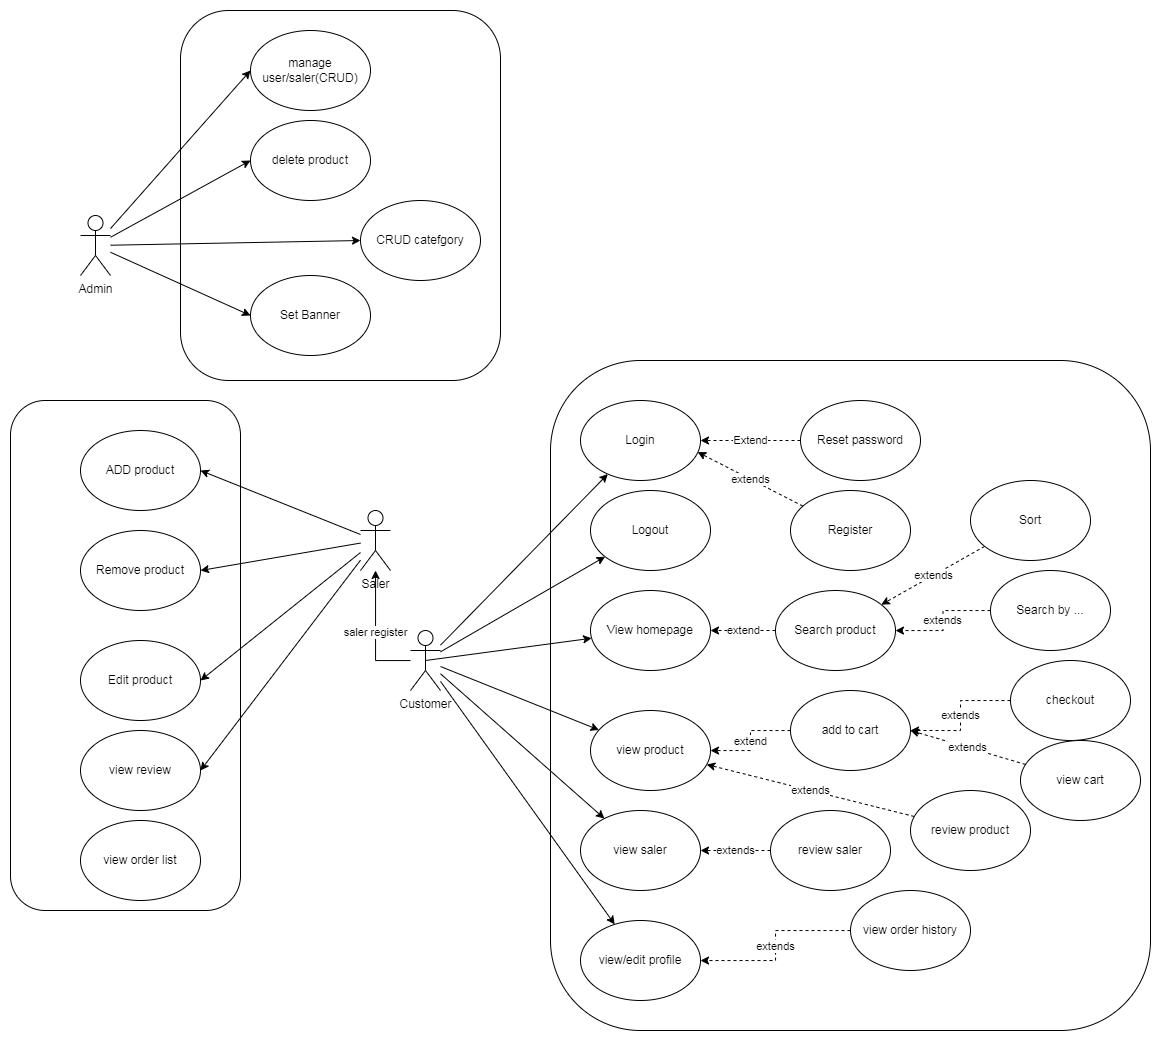

The diagram above was exported from draw.io. Its source (the exported page's mxGraphModel, read from the mxfile embedded in the PNG):
<mxGraphModel dx="1850" dy="1691" grid="1" gridSize="10" guides="1" tooltips="1" connect="1" arrows="1" fold="1" page="1" pageScale="1" pageWidth="850" pageHeight="1100" math="0" shadow="0">
  <root>
    <mxCell id="0" />
    <mxCell id="1" parent="0" />
    <mxCell id="KkJ80gbmnLEMZlI4d_ZL-5" value="saler register" style="edgeStyle=orthogonalEdgeStyle;rounded=0;orthogonalLoop=1;jettySize=auto;html=1;" edge="1" parent="1" source="hKJQqnaQIlKo-bAAfdR5-1" target="hKJQqnaQIlKo-bAAfdR5-3">
      <mxGeometry relative="1" as="geometry" />
    </mxCell>
    <mxCell id="hKJQqnaQIlKo-bAAfdR5-1" value="Customer" style="shape=umlActor;verticalLabelPosition=bottom;verticalAlign=top;html=1;outlineConnect=0;" parent="1" vertex="1">
      <mxGeometry x="60" y="370" width="30" height="60" as="geometry" />
    </mxCell>
    <mxCell id="hKJQqnaQIlKo-bAAfdR5-2" value="" style="rounded=1;whiteSpace=wrap;html=1;" parent="1" vertex="1">
      <mxGeometry x="200" y="100" width="600" height="670" as="geometry" />
    </mxCell>
    <mxCell id="hKJQqnaQIlKo-bAAfdR5-3" value="Saler" style="shape=umlActor;verticalLabelPosition=bottom;verticalAlign=top;html=1;outlineConnect=0;" parent="1" vertex="1">
      <mxGeometry x="10" y="250" width="30" height="60" as="geometry" />
    </mxCell>
    <mxCell id="hKJQqnaQIlKo-bAAfdR5-6" value="Admin" style="shape=umlActor;verticalLabelPosition=bottom;verticalAlign=top;html=1;outlineConnect=0;" parent="1" vertex="1">
      <mxGeometry x="-270" y="-45" width="30" height="60" as="geometry" />
    </mxCell>
    <mxCell id="hKJQqnaQIlKo-bAAfdR5-28" style="rounded=0;orthogonalLoop=1;jettySize=auto;html=1;" parent="1" source="hKJQqnaQIlKo-bAAfdR5-1" target="hKJQqnaQIlKo-bAAfdR5-9" edge="1">
      <mxGeometry relative="1" as="geometry" />
    </mxCell>
    <mxCell id="hKJQqnaQIlKo-bAAfdR5-9" value="Login" style="ellipse;whiteSpace=wrap;html=1;" parent="1" vertex="1">
      <mxGeometry x="230" y="140" width="120" height="80" as="geometry" />
    </mxCell>
    <mxCell id="hKJQqnaQIlKo-bAAfdR5-29" style="rounded=0;orthogonalLoop=1;jettySize=auto;html=1;" parent="1" source="hKJQqnaQIlKo-bAAfdR5-1" target="hKJQqnaQIlKo-bAAfdR5-10" edge="1">
      <mxGeometry relative="1" as="geometry" />
    </mxCell>
    <mxCell id="hKJQqnaQIlKo-bAAfdR5-10" value="Logout" style="ellipse;whiteSpace=wrap;html=1;" parent="1" vertex="1">
      <mxGeometry x="240" y="230" width="120" height="80" as="geometry" />
    </mxCell>
    <mxCell id="hKJQqnaQIlKo-bAAfdR5-12" value="Extend" style="edgeStyle=orthogonalEdgeStyle;rounded=0;orthogonalLoop=1;jettySize=auto;html=1;entryX=1;entryY=0.5;entryDx=0;entryDy=0;dashed=1;" parent="1" source="hKJQqnaQIlKo-bAAfdR5-11" target="hKJQqnaQIlKo-bAAfdR5-9" edge="1">
      <mxGeometry relative="1" as="geometry" />
    </mxCell>
    <mxCell id="hKJQqnaQIlKo-bAAfdR5-11" value="Reset password" style="ellipse;whiteSpace=wrap;html=1;" parent="1" vertex="1">
      <mxGeometry x="450" y="140" width="120" height="80" as="geometry" />
    </mxCell>
    <mxCell id="hKJQqnaQIlKo-bAAfdR5-13" value="View homepage" style="ellipse;whiteSpace=wrap;html=1;" parent="1" vertex="1">
      <mxGeometry x="240" y="330" width="120" height="80" as="geometry" />
    </mxCell>
    <mxCell id="hKJQqnaQIlKo-bAAfdR5-15" value="extend" style="edgeStyle=orthogonalEdgeStyle;rounded=0;orthogonalLoop=1;jettySize=auto;html=1;entryX=1;entryY=0.5;entryDx=0;entryDy=0;dashed=1;" parent="1" source="hKJQqnaQIlKo-bAAfdR5-14" target="hKJQqnaQIlKo-bAAfdR5-13" edge="1">
      <mxGeometry relative="1" as="geometry" />
    </mxCell>
    <mxCell id="hKJQqnaQIlKo-bAAfdR5-14" value="Search product" style="ellipse;whiteSpace=wrap;html=1;" parent="1" vertex="1">
      <mxGeometry x="425" y="330" width="120" height="80" as="geometry" />
    </mxCell>
    <mxCell id="hKJQqnaQIlKo-bAAfdR5-16" value="Register" style="ellipse;whiteSpace=wrap;html=1;" parent="1" vertex="1">
      <mxGeometry x="440" y="230" width="120" height="80" as="geometry" />
    </mxCell>
    <mxCell id="hKJQqnaQIlKo-bAAfdR5-18" value="extends" style="rounded=0;orthogonalLoop=1;jettySize=auto;html=1;dashed=1;" parent="1" source="hKJQqnaQIlKo-bAAfdR5-17" target="hKJQqnaQIlKo-bAAfdR5-14" edge="1">
      <mxGeometry relative="1" as="geometry" />
    </mxCell>
    <mxCell id="hKJQqnaQIlKo-bAAfdR5-17" value="Sort" style="ellipse;whiteSpace=wrap;html=1;" parent="1" vertex="1">
      <mxGeometry x="620" y="220" width="120" height="80" as="geometry" />
    </mxCell>
    <mxCell id="hKJQqnaQIlKo-bAAfdR5-20" value="extends" style="edgeStyle=orthogonalEdgeStyle;rounded=0;orthogonalLoop=1;jettySize=auto;html=1;dashed=1;" parent="1" source="hKJQqnaQIlKo-bAAfdR5-19" target="hKJQqnaQIlKo-bAAfdR5-14" edge="1">
      <mxGeometry relative="1" as="geometry" />
    </mxCell>
    <mxCell id="hKJQqnaQIlKo-bAAfdR5-19" value="Search by ..." style="ellipse;whiteSpace=wrap;html=1;" parent="1" vertex="1">
      <mxGeometry x="640" y="310" width="120" height="80" as="geometry" />
    </mxCell>
    <mxCell id="hKJQqnaQIlKo-bAAfdR5-21" value="extends" style="rounded=0;orthogonalLoop=1;jettySize=auto;html=1;entryX=0.976;entryY=0.645;entryDx=0;entryDy=0;entryPerimeter=0;dashed=1;" parent="1" source="hKJQqnaQIlKo-bAAfdR5-16" target="hKJQqnaQIlKo-bAAfdR5-9" edge="1">
      <mxGeometry relative="1" as="geometry" />
    </mxCell>
    <mxCell id="hKJQqnaQIlKo-bAAfdR5-31" style="rounded=0;orthogonalLoop=1;jettySize=auto;html=1;" parent="1" source="hKJQqnaQIlKo-bAAfdR5-1" target="hKJQqnaQIlKo-bAAfdR5-22" edge="1">
      <mxGeometry relative="1" as="geometry" />
    </mxCell>
    <mxCell id="hKJQqnaQIlKo-bAAfdR5-22" value="view product" style="ellipse;whiteSpace=wrap;html=1;" parent="1" vertex="1">
      <mxGeometry x="240" y="450" width="120" height="80" as="geometry" />
    </mxCell>
    <mxCell id="hKJQqnaQIlKo-bAAfdR5-32" style="rounded=0;orthogonalLoop=1;jettySize=auto;html=1;" parent="1" source="hKJQqnaQIlKo-bAAfdR5-1" target="hKJQqnaQIlKo-bAAfdR5-23" edge="1">
      <mxGeometry relative="1" as="geometry" />
    </mxCell>
    <mxCell id="hKJQqnaQIlKo-bAAfdR5-23" value="view saler" style="ellipse;whiteSpace=wrap;html=1;" parent="1" vertex="1">
      <mxGeometry x="230" y="550" width="120" height="80" as="geometry" />
    </mxCell>
    <mxCell id="hKJQqnaQIlKo-bAAfdR5-25" value="extend" style="edgeStyle=orthogonalEdgeStyle;rounded=0;orthogonalLoop=1;jettySize=auto;html=1;dashed=1;" parent="1" source="hKJQqnaQIlKo-bAAfdR5-24" target="hKJQqnaQIlKo-bAAfdR5-22" edge="1">
      <mxGeometry relative="1" as="geometry" />
    </mxCell>
    <mxCell id="hKJQqnaQIlKo-bAAfdR5-24" value="add to cart" style="ellipse;whiteSpace=wrap;html=1;" parent="1" vertex="1">
      <mxGeometry x="440" y="430" width="120" height="80" as="geometry" />
    </mxCell>
    <mxCell id="hKJQqnaQIlKo-bAAfdR5-27" value="extends" style="edgeStyle=orthogonalEdgeStyle;rounded=0;orthogonalLoop=1;jettySize=auto;html=1;entryX=1;entryY=0.5;entryDx=0;entryDy=0;dashed=1;" parent="1" source="hKJQqnaQIlKo-bAAfdR5-26" target="hKJQqnaQIlKo-bAAfdR5-24" edge="1">
      <mxGeometry relative="1" as="geometry" />
    </mxCell>
    <mxCell id="hKJQqnaQIlKo-bAAfdR5-26" value="checkout" style="ellipse;whiteSpace=wrap;html=1;" parent="1" vertex="1">
      <mxGeometry x="660" y="400" width="120" height="80" as="geometry" />
    </mxCell>
    <mxCell id="hKJQqnaQIlKo-bAAfdR5-30" style="rounded=0;orthogonalLoop=1;jettySize=auto;html=1;exitX=0.5;exitY=0.5;exitDx=0;exitDy=0;exitPerimeter=0;" parent="1" source="hKJQqnaQIlKo-bAAfdR5-1" target="hKJQqnaQIlKo-bAAfdR5-13" edge="1">
      <mxGeometry relative="1" as="geometry" />
    </mxCell>
    <mxCell id="hKJQqnaQIlKo-bAAfdR5-42" style="rounded=0;orthogonalLoop=1;jettySize=auto;html=1;" parent="1" source="hKJQqnaQIlKo-bAAfdR5-1" target="hKJQqnaQIlKo-bAAfdR5-33" edge="1">
      <mxGeometry relative="1" as="geometry" />
    </mxCell>
    <mxCell id="hKJQqnaQIlKo-bAAfdR5-33" value="view/edit profile" style="ellipse;whiteSpace=wrap;html=1;" parent="1" vertex="1">
      <mxGeometry x="230" y="660" width="120" height="80" as="geometry" />
    </mxCell>
    <mxCell id="hKJQqnaQIlKo-bAAfdR5-36" value="extends" style="edgeStyle=orthogonalEdgeStyle;rounded=0;orthogonalLoop=1;jettySize=auto;html=1;dashed=1;" parent="1" source="hKJQqnaQIlKo-bAAfdR5-34" target="hKJQqnaQIlKo-bAAfdR5-33" edge="1">
      <mxGeometry relative="1" as="geometry" />
    </mxCell>
    <mxCell id="hKJQqnaQIlKo-bAAfdR5-34" value="view order history" style="ellipse;whiteSpace=wrap;html=1;" parent="1" vertex="1">
      <mxGeometry x="500" y="630" width="120" height="80" as="geometry" />
    </mxCell>
    <mxCell id="hKJQqnaQIlKo-bAAfdR5-39" value="extends" style="rounded=0;orthogonalLoop=1;jettySize=auto;html=1;dashed=1;" parent="1" source="hKJQqnaQIlKo-bAAfdR5-38" target="hKJQqnaQIlKo-bAAfdR5-22" edge="1">
      <mxGeometry relative="1" as="geometry" />
    </mxCell>
    <mxCell id="hKJQqnaQIlKo-bAAfdR5-38" value="review product" style="ellipse;whiteSpace=wrap;html=1;" parent="1" vertex="1">
      <mxGeometry x="560" y="530" width="120" height="80" as="geometry" />
    </mxCell>
    <mxCell id="hKJQqnaQIlKo-bAAfdR5-41" value="extends" style="edgeStyle=orthogonalEdgeStyle;rounded=0;orthogonalLoop=1;jettySize=auto;html=1;dashed=1;" parent="1" source="hKJQqnaQIlKo-bAAfdR5-40" target="hKJQqnaQIlKo-bAAfdR5-23" edge="1">
      <mxGeometry relative="1" as="geometry" />
    </mxCell>
    <mxCell id="hKJQqnaQIlKo-bAAfdR5-40" value="review saler" style="ellipse;whiteSpace=wrap;html=1;" parent="1" vertex="1">
      <mxGeometry x="420" y="550" width="120" height="80" as="geometry" />
    </mxCell>
    <mxCell id="hKJQqnaQIlKo-bAAfdR5-51" value="" style="rounded=1;whiteSpace=wrap;html=1;" parent="1" vertex="1">
      <mxGeometry x="-340" y="140" width="230" height="510" as="geometry" />
    </mxCell>
    <mxCell id="hKJQqnaQIlKo-bAAfdR5-52" value="ADD product" style="ellipse;whiteSpace=wrap;html=1;" parent="1" vertex="1">
      <mxGeometry x="-270" y="170" width="120" height="80" as="geometry" />
    </mxCell>
    <mxCell id="hKJQqnaQIlKo-bAAfdR5-54" value="view review" style="ellipse;whiteSpace=wrap;html=1;" parent="1" vertex="1">
      <mxGeometry x="-270" y="470" width="120" height="80" as="geometry" />
    </mxCell>
    <mxCell id="hKJQqnaQIlKo-bAAfdR5-55" value="Remove product" style="ellipse;whiteSpace=wrap;html=1;" parent="1" vertex="1">
      <mxGeometry x="-270" y="270" width="120" height="80" as="geometry" />
    </mxCell>
    <mxCell id="hKJQqnaQIlKo-bAAfdR5-56" value="Edit product" style="ellipse;whiteSpace=wrap;html=1;" parent="1" vertex="1">
      <mxGeometry x="-270" y="380" width="120" height="80" as="geometry" />
    </mxCell>
    <mxCell id="hKJQqnaQIlKo-bAAfdR5-61" style="rounded=0;orthogonalLoop=1;jettySize=auto;html=1;entryX=1;entryY=0.5;entryDx=0;entryDy=0;" parent="1" source="hKJQqnaQIlKo-bAAfdR5-3" target="hKJQqnaQIlKo-bAAfdR5-52" edge="1">
      <mxGeometry relative="1" as="geometry" />
    </mxCell>
    <mxCell id="hKJQqnaQIlKo-bAAfdR5-62" style="rounded=0;orthogonalLoop=1;jettySize=auto;html=1;entryX=1;entryY=0.5;entryDx=0;entryDy=0;" parent="1" source="hKJQqnaQIlKo-bAAfdR5-3" target="hKJQqnaQIlKo-bAAfdR5-55" edge="1">
      <mxGeometry relative="1" as="geometry" />
    </mxCell>
    <mxCell id="hKJQqnaQIlKo-bAAfdR5-63" style="rounded=0;orthogonalLoop=1;jettySize=auto;html=1;entryX=1;entryY=0.5;entryDx=0;entryDy=0;" parent="1" source="hKJQqnaQIlKo-bAAfdR5-3" target="hKJQqnaQIlKo-bAAfdR5-56" edge="1">
      <mxGeometry relative="1" as="geometry">
        <mxPoint x="-110" y="390" as="targetPoint" />
      </mxGeometry>
    </mxCell>
    <mxCell id="hKJQqnaQIlKo-bAAfdR5-64" style="rounded=0;orthogonalLoop=1;jettySize=auto;html=1;entryX=1;entryY=0.5;entryDx=0;entryDy=0;" parent="1" source="hKJQqnaQIlKo-bAAfdR5-3" target="hKJQqnaQIlKo-bAAfdR5-54" edge="1">
      <mxGeometry relative="1" as="geometry" />
    </mxCell>
    <mxCell id="hKJQqnaQIlKo-bAAfdR5-66" value="" style="rounded=1;whiteSpace=wrap;html=1;" parent="1" vertex="1">
      <mxGeometry x="-170" y="-250" width="320" height="370" as="geometry" />
    </mxCell>
    <mxCell id="hKJQqnaQIlKo-bAAfdR5-67" value="Set Banner" style="ellipse;whiteSpace=wrap;html=1;" parent="1" vertex="1">
      <mxGeometry x="-100" y="15" width="120" height="80" as="geometry" />
    </mxCell>
    <mxCell id="KkJ80gbmnLEMZlI4d_ZL-3" value="manage user/saler(CRUD)" style="ellipse;whiteSpace=wrap;html=1;" vertex="1" parent="1">
      <mxGeometry x="-100" y="-230" width="120" height="80" as="geometry" />
    </mxCell>
    <mxCell id="KkJ80gbmnLEMZlI4d_ZL-6" value="delete product" style="ellipse;whiteSpace=wrap;html=1;" vertex="1" parent="1">
      <mxGeometry x="-100" y="-140" width="120" height="80" as="geometry" />
    </mxCell>
    <mxCell id="KkJ80gbmnLEMZlI4d_ZL-8" style="rounded=0;orthogonalLoop=1;jettySize=auto;html=1;entryX=0;entryY=0.5;entryDx=0;entryDy=0;" edge="1" parent="1" source="hKJQqnaQIlKo-bAAfdR5-6" target="KkJ80gbmnLEMZlI4d_ZL-3">
      <mxGeometry relative="1" as="geometry" />
    </mxCell>
    <mxCell id="KkJ80gbmnLEMZlI4d_ZL-9" style="rounded=0;orthogonalLoop=1;jettySize=auto;html=1;entryX=0;entryY=0.5;entryDx=0;entryDy=0;" edge="1" parent="1" source="hKJQqnaQIlKo-bAAfdR5-6" target="KkJ80gbmnLEMZlI4d_ZL-6">
      <mxGeometry relative="1" as="geometry" />
    </mxCell>
    <mxCell id="KkJ80gbmnLEMZlI4d_ZL-10" style="rounded=0;orthogonalLoop=1;jettySize=auto;html=1;entryX=0;entryY=0.5;entryDx=0;entryDy=0;" edge="1" parent="1" source="hKJQqnaQIlKo-bAAfdR5-6" target="hKJQqnaQIlKo-bAAfdR5-67">
      <mxGeometry relative="1" as="geometry" />
    </mxCell>
    <mxCell id="KkJ80gbmnLEMZlI4d_ZL-11" value="view order list" style="ellipse;whiteSpace=wrap;html=1;" vertex="1" parent="1">
      <mxGeometry x="-270" y="560" width="120" height="80" as="geometry" />
    </mxCell>
    <mxCell id="KkJ80gbmnLEMZlI4d_ZL-12" value="CRUD catefgory" style="ellipse;whiteSpace=wrap;html=1;" vertex="1" parent="1">
      <mxGeometry x="10" y="-60" width="120" height="80" as="geometry" />
    </mxCell>
    <mxCell id="KkJ80gbmnLEMZlI4d_ZL-13" style="rounded=0;orthogonalLoop=1;jettySize=auto;html=1;entryX=0;entryY=0.5;entryDx=0;entryDy=0;" edge="1" parent="1" source="hKJQqnaQIlKo-bAAfdR5-6" target="KkJ80gbmnLEMZlI4d_ZL-12">
      <mxGeometry relative="1" as="geometry" />
    </mxCell>
    <mxCell id="KkJ80gbmnLEMZlI4d_ZL-16" value="extends" style="rounded=0;orthogonalLoop=1;jettySize=auto;html=1;entryX=1;entryY=0.5;entryDx=0;entryDy=0;dashed=1;" edge="1" parent="1" source="KkJ80gbmnLEMZlI4d_ZL-15" target="hKJQqnaQIlKo-bAAfdR5-24">
      <mxGeometry relative="1" as="geometry" />
    </mxCell>
    <mxCell id="KkJ80gbmnLEMZlI4d_ZL-15" value="view cart" style="ellipse;whiteSpace=wrap;html=1;" vertex="1" parent="1">
      <mxGeometry x="670" y="480" width="120" height="80" as="geometry" />
    </mxCell>
  </root>
</mxGraphModel>